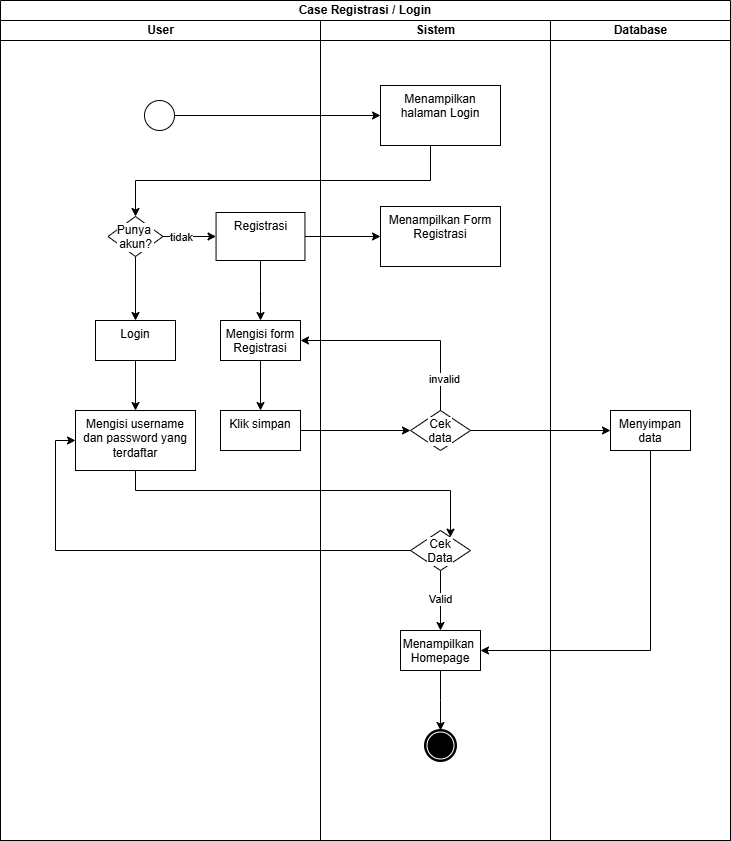

The diagram above was exported from draw.io. Its source (the exported page's mxGraphModel, read from the mxfile embedded in the PNG):
<mxGraphModel dx="2046" dy="906" grid="1" gridSize="10" guides="1" tooltips="1" connect="1" arrows="1" fold="1" page="1" pageScale="1" pageWidth="850" pageHeight="1100" math="0" shadow="0">
  <root>
    <mxCell id="0" />
    <mxCell id="1" parent="0" />
    <mxCell id="dYsCVK6BnXOEUZyKSrsY-1" value="Case Registrasi / Login" style="swimlane;html=1;childLayout=stackLayout;resizeParent=1;resizeParentMax=0;startSize=20;whiteSpace=wrap;" vertex="1" parent="1">
      <mxGeometry x="40" y="60" width="730" height="840" as="geometry" />
    </mxCell>
    <mxCell id="dYsCVK6BnXOEUZyKSrsY-2" value="User" style="swimlane;html=1;startSize=20;" vertex="1" parent="dYsCVK6BnXOEUZyKSrsY-1">
      <mxGeometry y="20" width="320" height="820" as="geometry" />
    </mxCell>
    <mxCell id="uVm7fkRTELVcV5kKHonu-1" value="" style="points=[[0.145,0.145,0],[0.5,0,0],[0.855,0.145,0],[1,0.5,0],[0.855,0.855,0],[0.5,1,0],[0.145,0.855,0],[0,0.5,0]];shape=mxgraph.bpmn.event;html=1;verticalLabelPosition=bottom;labelBackgroundColor=#ffffff;verticalAlign=top;align=center;perimeter=ellipsePerimeter;outlineConnect=0;aspect=fixed;outline=standard;symbol=general;" vertex="1" parent="dYsCVK6BnXOEUZyKSrsY-2">
      <mxGeometry x="144" y="80" width="30" height="30" as="geometry" />
    </mxCell>
    <mxCell id="uVm7fkRTELVcV5kKHonu-7" value="" style="edgeStyle=orthogonalEdgeStyle;rounded=0;orthogonalLoop=1;jettySize=auto;html=1;" edge="1" parent="dYsCVK6BnXOEUZyKSrsY-2" source="uVm7fkRTELVcV5kKHonu-4" target="uVm7fkRTELVcV5kKHonu-6">
      <mxGeometry relative="1" as="geometry" />
    </mxCell>
    <mxCell id="uVm7fkRTELVcV5kKHonu-11" value="" style="edgeStyle=orthogonalEdgeStyle;rounded=0;orthogonalLoop=1;jettySize=auto;html=1;" edge="1" parent="dYsCVK6BnXOEUZyKSrsY-2" source="uVm7fkRTELVcV5kKHonu-4" target="uVm7fkRTELVcV5kKHonu-10">
      <mxGeometry relative="1" as="geometry" />
    </mxCell>
    <mxCell id="uVm7fkRTELVcV5kKHonu-24" value="tidak" style="edgeLabel;html=1;align=center;verticalAlign=middle;resizable=0;points=[];" vertex="1" connectable="0" parent="uVm7fkRTELVcV5kKHonu-11">
      <mxGeometry x="-0.4634" y="-2" relative="1" as="geometry">
        <mxPoint x="3" y="-2" as="offset" />
      </mxGeometry>
    </mxCell>
    <mxCell id="uVm7fkRTELVcV5kKHonu-4" value="Punya&amp;nbsp;&lt;div&gt;akun?&lt;/div&gt;" style="rhombus;whiteSpace=wrap;html=1;verticalAlign=top;labelBackgroundColor=#ffffff;" vertex="1" parent="dYsCVK6BnXOEUZyKSrsY-2">
      <mxGeometry x="107.5" y="196" width="55" height="40" as="geometry" />
    </mxCell>
    <mxCell id="uVm7fkRTELVcV5kKHonu-19" value="" style="edgeStyle=orthogonalEdgeStyle;rounded=0;orthogonalLoop=1;jettySize=auto;html=1;" edge="1" parent="dYsCVK6BnXOEUZyKSrsY-2" source="uVm7fkRTELVcV5kKHonu-6" target="uVm7fkRTELVcV5kKHonu-18">
      <mxGeometry relative="1" as="geometry" />
    </mxCell>
    <mxCell id="uVm7fkRTELVcV5kKHonu-6" value="Login" style="whiteSpace=wrap;html=1;verticalAlign=top;labelBackgroundColor=#ffffff;" vertex="1" parent="dYsCVK6BnXOEUZyKSrsY-2">
      <mxGeometry x="95" y="300" width="80" height="40" as="geometry" />
    </mxCell>
    <mxCell id="uVm7fkRTELVcV5kKHonu-15" value="" style="edgeStyle=orthogonalEdgeStyle;rounded=0;orthogonalLoop=1;jettySize=auto;html=1;" edge="1" parent="dYsCVK6BnXOEUZyKSrsY-2" source="uVm7fkRTELVcV5kKHonu-10" target="uVm7fkRTELVcV5kKHonu-14">
      <mxGeometry relative="1" as="geometry" />
    </mxCell>
    <mxCell id="uVm7fkRTELVcV5kKHonu-10" value="Registrasi" style="whiteSpace=wrap;html=1;verticalAlign=top;labelBackgroundColor=#ffffff;" vertex="1" parent="dYsCVK6BnXOEUZyKSrsY-2">
      <mxGeometry x="215.56" y="192" width="88.89" height="48" as="geometry" />
    </mxCell>
    <mxCell id="uVm7fkRTELVcV5kKHonu-17" value="" style="edgeStyle=orthogonalEdgeStyle;rounded=0;orthogonalLoop=1;jettySize=auto;html=1;" edge="1" parent="dYsCVK6BnXOEUZyKSrsY-2" source="uVm7fkRTELVcV5kKHonu-14" target="uVm7fkRTELVcV5kKHonu-16">
      <mxGeometry relative="1" as="geometry" />
    </mxCell>
    <mxCell id="uVm7fkRTELVcV5kKHonu-14" value="Mengisi form Registrasi" style="whiteSpace=wrap;html=1;verticalAlign=top;labelBackgroundColor=#ffffff;" vertex="1" parent="dYsCVK6BnXOEUZyKSrsY-2">
      <mxGeometry x="220.01" y="300" width="80" height="40" as="geometry" />
    </mxCell>
    <mxCell id="uVm7fkRTELVcV5kKHonu-16" value="Klik simpan" style="whiteSpace=wrap;html=1;verticalAlign=top;labelBackgroundColor=#ffffff;" vertex="1" parent="dYsCVK6BnXOEUZyKSrsY-2">
      <mxGeometry x="220.01" y="390" width="80" height="40" as="geometry" />
    </mxCell>
    <mxCell id="uVm7fkRTELVcV5kKHonu-18" value="Mengisi username dan password yang terdaftar" style="whiteSpace=wrap;html=1;verticalAlign=top;labelBackgroundColor=#ffffff;" vertex="1" parent="dYsCVK6BnXOEUZyKSrsY-2">
      <mxGeometry x="75" y="390" width="120" height="60" as="geometry" />
    </mxCell>
    <mxCell id="dYsCVK6BnXOEUZyKSrsY-3" value="Sistem" style="swimlane;html=1;startSize=20;" vertex="1" parent="dYsCVK6BnXOEUZyKSrsY-1">
      <mxGeometry x="320" y="20" width="229.99" height="820" as="geometry" />
    </mxCell>
    <mxCell id="uVm7fkRTELVcV5kKHonu-2" value="Menampilkan halaman Login" style="whiteSpace=wrap;html=1;verticalAlign=top;labelBackgroundColor=#ffffff;" vertex="1" parent="dYsCVK6BnXOEUZyKSrsY-3">
      <mxGeometry x="60" y="65" width="120" height="60" as="geometry" />
    </mxCell>
    <mxCell id="uVm7fkRTELVcV5kKHonu-12" value="Menampilkan Form Registrasi" style="whiteSpace=wrap;html=1;verticalAlign=top;labelBackgroundColor=#ffffff;" vertex="1" parent="dYsCVK6BnXOEUZyKSrsY-3">
      <mxGeometry x="60.00499999999998" y="186" width="120" height="60" as="geometry" />
    </mxCell>
    <mxCell id="uVm7fkRTELVcV5kKHonu-20" value="Cek&lt;div&gt;data&lt;/div&gt;" style="rhombus;whiteSpace=wrap;html=1;verticalAlign=top;labelBackgroundColor=#ffffff;" vertex="1" parent="dYsCVK6BnXOEUZyKSrsY-3">
      <mxGeometry x="90" y="390" width="59.99" height="40" as="geometry" />
    </mxCell>
    <mxCell id="uVm7fkRTELVcV5kKHonu-29" value="" style="edgeStyle=orthogonalEdgeStyle;rounded=0;orthogonalLoop=1;jettySize=auto;html=1;" edge="1" parent="dYsCVK6BnXOEUZyKSrsY-3" source="uVm7fkRTELVcV5kKHonu-25" target="uVm7fkRTELVcV5kKHonu-28">
      <mxGeometry relative="1" as="geometry" />
    </mxCell>
    <mxCell id="uVm7fkRTELVcV5kKHonu-30" value="Valid" style="edgeLabel;html=1;align=center;verticalAlign=middle;resizable=0;points=[];" vertex="1" connectable="0" parent="uVm7fkRTELVcV5kKHonu-29">
      <mxGeometry x="-0.0636" y="-1" relative="1" as="geometry">
        <mxPoint as="offset" />
      </mxGeometry>
    </mxCell>
    <mxCell id="uVm7fkRTELVcV5kKHonu-25" value="Cek&lt;div&gt;Data&lt;/div&gt;" style="rhombus;whiteSpace=wrap;html=1;verticalAlign=top;labelBackgroundColor=#ffffff;" vertex="1" parent="dYsCVK6BnXOEUZyKSrsY-3">
      <mxGeometry x="89.99" y="510" width="60" height="40" as="geometry" />
    </mxCell>
    <mxCell id="uVm7fkRTELVcV5kKHonu-32" value="" style="edgeStyle=orthogonalEdgeStyle;rounded=0;orthogonalLoop=1;jettySize=auto;html=1;" edge="1" parent="dYsCVK6BnXOEUZyKSrsY-3" source="uVm7fkRTELVcV5kKHonu-28">
      <mxGeometry relative="1" as="geometry">
        <mxPoint x="119.99000000000001" y="710" as="targetPoint" />
      </mxGeometry>
    </mxCell>
    <mxCell id="uVm7fkRTELVcV5kKHonu-28" value="Menampilkan&amp;nbsp;&lt;div&gt;Homepage&lt;/div&gt;" style="whiteSpace=wrap;html=1;verticalAlign=top;labelBackgroundColor=#ffffff;" vertex="1" parent="dYsCVK6BnXOEUZyKSrsY-3">
      <mxGeometry x="79.99" y="610" width="80" height="40" as="geometry" />
    </mxCell>
    <mxCell id="uVm7fkRTELVcV5kKHonu-33" value="" style="points=[[0.145,0.145,0],[0.5,0,0],[0.855,0.145,0],[1,0.5,0],[0.855,0.855,0],[0.5,1,0],[0.145,0.855,0],[0,0.5,0]];shape=mxgraph.bpmn.event;html=1;verticalLabelPosition=bottom;labelBackgroundColor=#ffffff;verticalAlign=top;align=center;perimeter=ellipsePerimeter;outlineConnect=0;aspect=fixed;outline=end;symbol=terminate;" vertex="1" parent="dYsCVK6BnXOEUZyKSrsY-3">
      <mxGeometry x="105" y="710" width="30" height="30" as="geometry" />
    </mxCell>
    <mxCell id="dYsCVK6BnXOEUZyKSrsY-4" value="Database" style="swimlane;html=1;startSize=20;" vertex="1" parent="dYsCVK6BnXOEUZyKSrsY-1">
      <mxGeometry x="549.99" y="20" width="180.01" height="820" as="geometry" />
    </mxCell>
    <mxCell id="uVm7fkRTELVcV5kKHonu-35" value="Menyimpan data" style="whiteSpace=wrap;html=1;verticalAlign=top;labelBackgroundColor=#ffffff;" vertex="1" parent="dYsCVK6BnXOEUZyKSrsY-4">
      <mxGeometry x="60.01" y="390" width="80" height="40" as="geometry" />
    </mxCell>
    <mxCell id="uVm7fkRTELVcV5kKHonu-3" value="" style="edgeStyle=orthogonalEdgeStyle;rounded=0;orthogonalLoop=1;jettySize=auto;html=1;" edge="1" parent="dYsCVK6BnXOEUZyKSrsY-1" source="uVm7fkRTELVcV5kKHonu-1" target="uVm7fkRTELVcV5kKHonu-2">
      <mxGeometry relative="1" as="geometry" />
    </mxCell>
    <mxCell id="uVm7fkRTELVcV5kKHonu-5" value="" style="edgeStyle=orthogonalEdgeStyle;rounded=0;orthogonalLoop=1;jettySize=auto;html=1;entryX=0.5;entryY=0;entryDx=0;entryDy=0;" edge="1" parent="dYsCVK6BnXOEUZyKSrsY-1" source="uVm7fkRTELVcV5kKHonu-2" target="uVm7fkRTELVcV5kKHonu-4">
      <mxGeometry relative="1" as="geometry">
        <Array as="points">
          <mxPoint x="430" y="180" />
          <mxPoint x="135" y="180" />
        </Array>
      </mxGeometry>
    </mxCell>
    <mxCell id="uVm7fkRTELVcV5kKHonu-13" value="" style="edgeStyle=orthogonalEdgeStyle;rounded=0;orthogonalLoop=1;jettySize=auto;html=1;" edge="1" parent="dYsCVK6BnXOEUZyKSrsY-1" source="uVm7fkRTELVcV5kKHonu-10" target="uVm7fkRTELVcV5kKHonu-12">
      <mxGeometry relative="1" as="geometry" />
    </mxCell>
    <mxCell id="uVm7fkRTELVcV5kKHonu-21" value="" style="edgeStyle=orthogonalEdgeStyle;rounded=0;orthogonalLoop=1;jettySize=auto;html=1;" edge="1" parent="dYsCVK6BnXOEUZyKSrsY-1" source="uVm7fkRTELVcV5kKHonu-16" target="uVm7fkRTELVcV5kKHonu-20">
      <mxGeometry relative="1" as="geometry" />
    </mxCell>
    <mxCell id="uVm7fkRTELVcV5kKHonu-22" style="edgeStyle=orthogonalEdgeStyle;rounded=0;orthogonalLoop=1;jettySize=auto;html=1;exitX=0.5;exitY=0;exitDx=0;exitDy=0;entryX=1;entryY=0.5;entryDx=0;entryDy=0;" edge="1" parent="dYsCVK6BnXOEUZyKSrsY-1" source="uVm7fkRTELVcV5kKHonu-20" target="uVm7fkRTELVcV5kKHonu-14">
      <mxGeometry relative="1" as="geometry" />
    </mxCell>
    <mxCell id="uVm7fkRTELVcV5kKHonu-23" value="invalid" style="edgeLabel;html=1;align=center;verticalAlign=middle;resizable=0;points=[];" vertex="1" connectable="0" parent="uVm7fkRTELVcV5kKHonu-22">
      <mxGeometry x="-0.6916" y="-3" relative="1" as="geometry">
        <mxPoint as="offset" />
      </mxGeometry>
    </mxCell>
    <mxCell id="uVm7fkRTELVcV5kKHonu-26" value="" style="edgeStyle=orthogonalEdgeStyle;rounded=0;orthogonalLoop=1;jettySize=auto;html=1;" edge="1" parent="dYsCVK6BnXOEUZyKSrsY-1" source="uVm7fkRTELVcV5kKHonu-18" target="uVm7fkRTELVcV5kKHonu-25">
      <mxGeometry relative="1" as="geometry">
        <Array as="points">
          <mxPoint x="135" y="490" />
          <mxPoint x="450" y="490" />
        </Array>
      </mxGeometry>
    </mxCell>
    <mxCell id="uVm7fkRTELVcV5kKHonu-27" style="edgeStyle=orthogonalEdgeStyle;rounded=0;orthogonalLoop=1;jettySize=auto;html=1;exitX=0;exitY=0.5;exitDx=0;exitDy=0;entryX=0;entryY=0.5;entryDx=0;entryDy=0;" edge="1" parent="dYsCVK6BnXOEUZyKSrsY-1" source="uVm7fkRTELVcV5kKHonu-25" target="uVm7fkRTELVcV5kKHonu-18">
      <mxGeometry relative="1" as="geometry" />
    </mxCell>
    <mxCell id="uVm7fkRTELVcV5kKHonu-36" value="" style="edgeStyle=orthogonalEdgeStyle;rounded=0;orthogonalLoop=1;jettySize=auto;html=1;" edge="1" parent="dYsCVK6BnXOEUZyKSrsY-1" source="uVm7fkRTELVcV5kKHonu-20" target="uVm7fkRTELVcV5kKHonu-35">
      <mxGeometry relative="1" as="geometry" />
    </mxCell>
    <mxCell id="uVm7fkRTELVcV5kKHonu-39" style="edgeStyle=orthogonalEdgeStyle;rounded=0;orthogonalLoop=1;jettySize=auto;html=1;exitX=0.5;exitY=1;exitDx=0;exitDy=0;entryX=1;entryY=0.5;entryDx=0;entryDy=0;" edge="1" parent="dYsCVK6BnXOEUZyKSrsY-1" source="uVm7fkRTELVcV5kKHonu-35" target="uVm7fkRTELVcV5kKHonu-28">
      <mxGeometry relative="1" as="geometry" />
    </mxCell>
  </root>
</mxGraphModel>